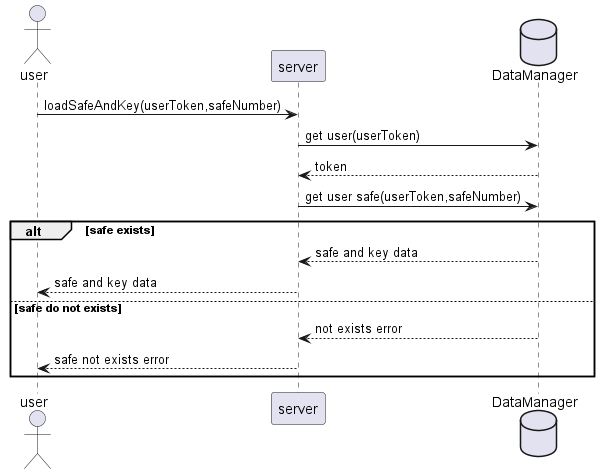

The diagram above was rendered by PlantUML. Its source (embedded in the PNG):
@startuml

actor user
participant server as serv
database DataManager as db

user->serv:loadSafeAndKey(userToken,safeNumber)
serv->db:get user(userToken)
db-->serv:token
serv->db:get user safe(userToken,safeNumber)
alt safe exists
    db-->serv:safe and key data
    serv-->user:safe and key data
else safe do not exists
    db-->serv:not exists error
    serv-->user:safe not exists error
end
@enduml